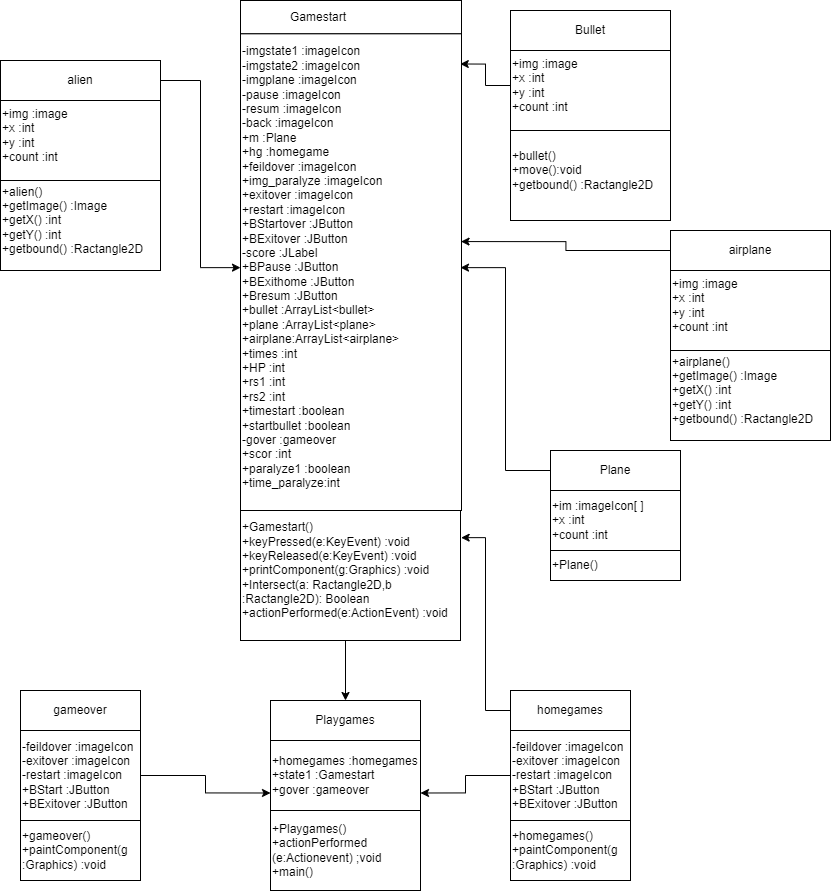

The diagram above was exported from draw.io. Its source (the exported page's mxGraphModel, read from the mxfile embedded in the PNG):
<mxGraphModel dx="3677" dy="1647" grid="1" gridSize="10" guides="1" tooltips="1" connect="1" arrows="1" fold="1" page="1" pageScale="1" pageWidth="4681" pageHeight="3300" math="0" shadow="0">
  <root>
    <mxCell id="0" />
    <mxCell id="1" parent="0" />
    <mxCell id="8THBjJphNkrdOxw4wDTV-20" value="" style="group" vertex="1" connectable="0" parent="1">
      <mxGeometry x="1840" y="700" width="260" height="640" as="geometry" />
    </mxCell>
    <mxCell id="8THBjJphNkrdOxw4wDTV-12" value="" style="verticalLabelPosition=bottom;verticalAlign=top;html=1;shape=mxgraph.basic.rect;fillColor2=none;strokeWidth=1;size=20;indent=5;" vertex="1" parent="8THBjJphNkrdOxw4wDTV-20">
      <mxGeometry y="510" width="220" height="130" as="geometry" />
    </mxCell>
    <mxCell id="8THBjJphNkrdOxw4wDTV-13" value="" style="group" vertex="1" connectable="0" parent="8THBjJphNkrdOxw4wDTV-20">
      <mxGeometry width="260" height="524.31" as="geometry" />
    </mxCell>
    <mxCell id="8THBjJphNkrdOxw4wDTV-11" value="" style="verticalLabelPosition=bottom;verticalAlign=top;html=1;shape=mxgraph.basic.rect;fillColor2=none;strokeWidth=1;size=20;indent=5;" vertex="1" parent="8THBjJphNkrdOxw4wDTV-13">
      <mxGeometry y="33.17878877322132" width="221" height="476.81999457385814" as="geometry" />
    </mxCell>
    <mxCell id="8THBjJphNkrdOxw4wDTV-10" value="" style="verticalLabelPosition=bottom;verticalAlign=top;html=1;shape=mxgraph.basic.rect;fillColor2=none;strokeWidth=1;size=20;indent=5;" vertex="1" parent="8THBjJphNkrdOxw4wDTV-13">
      <mxGeometry width="221" height="33.18144328868441" as="geometry" />
    </mxCell>
    <mxCell id="8THBjJphNkrdOxw4wDTV-14" value="Gamestart" style="text;html=1;strokeColor=none;fillColor=none;align=center;verticalAlign=middle;whiteSpace=wrap;rounded=0;" vertex="1" parent="8THBjJphNkrdOxw4wDTV-13">
      <mxGeometry x="39" width="78" height="33.18144328868441" as="geometry" />
    </mxCell>
    <mxCell id="8THBjJphNkrdOxw4wDTV-16" value="-imgstate1 :imageIcon&lt;br&gt;-imgstate2 :imageIcon&lt;br&gt;-imgplane :imageIcon&lt;br&gt;-pause :imageIcon&lt;br&gt;-resum :imageIcon&lt;br&gt;-back :imageIcon&lt;br&gt;+m :Plane&lt;br&gt;+hg :homegame&lt;br&gt;+feildover :imageIcon&lt;br&gt;+img_paralyze :imageIcon&lt;br&gt;+exitover :imageIcon&lt;br&gt;+restart :imageIcon&lt;br&gt;+BStartover :JButton&lt;br&gt;+BExitover :JButton&lt;br&gt;-score :JLabel&lt;br&gt;+BPause :JButton&lt;br&gt;+BExithome :JButton&lt;br&gt;+Bresum :JButton&lt;br&gt;+bullet :ArrayList&amp;lt;bullet&amp;gt;&lt;br&gt;+plane :ArrayList&amp;lt;plane&amp;gt;&lt;br&gt;+airplane:ArrayList&amp;lt;airplane&amp;gt;&lt;br&gt;+times :int&lt;br&gt;+HP :int&lt;br&gt;+rs1 :int&lt;br&gt;+rs2 :int&lt;br&gt;+timestart :boolean&lt;br&gt;+startbullet :boolean&lt;br&gt;-gover :gameover&lt;br&gt;+scor :int&lt;br&gt;+paralyze1 :boolean&lt;br&gt;+time_paralyze:int" style="text;html=1;strokeColor=none;fillColor=none;align=left;verticalAlign=middle;whiteSpace=wrap;rounded=0;" vertex="1" parent="8THBjJphNkrdOxw4wDTV-13">
      <mxGeometry y="10" width="220" height="514.31" as="geometry" />
    </mxCell>
    <mxCell id="8THBjJphNkrdOxw4wDTV-19" value="+Gamestart()&lt;br&gt;+keyPressed(e:KeyEvent) :void&lt;br&gt;+keyReleased(e:KeyEvent) :void&lt;br&gt;+printComponent(g:Graphics) :void&lt;br&gt;+Intersect(a: Ractangle2D,b :Ractangle2D): Boolean&lt;br&gt;+actionPerformed(e:ActionEvent) :void" style="text;html=1;strokeColor=none;fillColor=none;align=left;verticalAlign=middle;whiteSpace=wrap;rounded=0;" vertex="1" parent="8THBjJphNkrdOxw4wDTV-20">
      <mxGeometry y="500" width="210" height="140" as="geometry" />
    </mxCell>
    <mxCell id="8THBjJphNkrdOxw4wDTV-27" value="" style="group" vertex="1" connectable="0" parent="1">
      <mxGeometry x="2270" y="930" width="160" height="210" as="geometry" />
    </mxCell>
    <mxCell id="8THBjJphNkrdOxw4wDTV-21" value="airplane" style="rounded=0;whiteSpace=wrap;html=1;" vertex="1" parent="8THBjJphNkrdOxw4wDTV-27">
      <mxGeometry width="160" height="40" as="geometry" />
    </mxCell>
    <mxCell id="8THBjJphNkrdOxw4wDTV-22" value="" style="rounded=0;whiteSpace=wrap;html=1;" vertex="1" parent="8THBjJphNkrdOxw4wDTV-27">
      <mxGeometry y="40" width="160" height="80" as="geometry" />
    </mxCell>
    <mxCell id="8THBjJphNkrdOxw4wDTV-24" value="+img :image&lt;br&gt;+x :int&lt;br&gt;+y :int&lt;br&gt;+count :int&lt;br&gt;" style="text;html=1;strokeColor=none;fillColor=none;align=left;verticalAlign=middle;whiteSpace=wrap;rounded=0;" vertex="1" parent="8THBjJphNkrdOxw4wDTV-27">
      <mxGeometry y="30" width="120" height="90" as="geometry" />
    </mxCell>
    <mxCell id="8THBjJphNkrdOxw4wDTV-25" value="" style="rounded=0;whiteSpace=wrap;html=1;" vertex="1" parent="8THBjJphNkrdOxw4wDTV-27">
      <mxGeometry y="120" width="160" height="90" as="geometry" />
    </mxCell>
    <mxCell id="8THBjJphNkrdOxw4wDTV-26" value="+airplane()&lt;br&gt;+getImage() :Image&lt;br&gt;+getX() :int&lt;br&gt;+getY() :int&lt;br&gt;+getbound() :Ractangle2D" style="text;html=1;strokeColor=none;fillColor=none;align=left;verticalAlign=middle;whiteSpace=wrap;rounded=0;" vertex="1" parent="8THBjJphNkrdOxw4wDTV-27">
      <mxGeometry y="130" width="160" height="60" as="geometry" />
    </mxCell>
    <mxCell id="8THBjJphNkrdOxw4wDTV-34" value="" style="group" vertex="1" connectable="0" parent="1">
      <mxGeometry x="1600" y="760" width="160" height="210" as="geometry" />
    </mxCell>
    <mxCell id="8THBjJphNkrdOxw4wDTV-35" value="alien" style="rounded=0;whiteSpace=wrap;html=1;" vertex="1" parent="8THBjJphNkrdOxw4wDTV-34">
      <mxGeometry width="160" height="40" as="geometry" />
    </mxCell>
    <mxCell id="8THBjJphNkrdOxw4wDTV-36" value="" style="rounded=0;whiteSpace=wrap;html=1;" vertex="1" parent="8THBjJphNkrdOxw4wDTV-34">
      <mxGeometry y="40" width="160" height="80" as="geometry" />
    </mxCell>
    <mxCell id="8THBjJphNkrdOxw4wDTV-37" value="+img :image&lt;br&gt;+x :int&lt;br&gt;+y :int&lt;br&gt;+count :int&lt;br&gt;" style="text;html=1;strokeColor=none;fillColor=none;align=left;verticalAlign=middle;whiteSpace=wrap;rounded=0;" vertex="1" parent="8THBjJphNkrdOxw4wDTV-34">
      <mxGeometry y="30" width="120" height="90" as="geometry" />
    </mxCell>
    <mxCell id="8THBjJphNkrdOxw4wDTV-38" value="" style="rounded=0;whiteSpace=wrap;html=1;" vertex="1" parent="8THBjJphNkrdOxw4wDTV-34">
      <mxGeometry y="120" width="160" height="90" as="geometry" />
    </mxCell>
    <mxCell id="8THBjJphNkrdOxw4wDTV-39" value="+alien()&lt;br&gt;+getImage() :Image&lt;br&gt;+getX() :int&lt;br&gt;+getY() :int&lt;br&gt;+getbound() :Ractangle2D" style="text;html=1;strokeColor=none;fillColor=none;align=left;verticalAlign=middle;whiteSpace=wrap;rounded=0;" vertex="1" parent="8THBjJphNkrdOxw4wDTV-34">
      <mxGeometry y="130" width="160" height="60" as="geometry" />
    </mxCell>
    <mxCell id="8THBjJphNkrdOxw4wDTV-47" value="" style="group" vertex="1" connectable="0" parent="1">
      <mxGeometry x="2110" y="710" width="160" height="210" as="geometry" />
    </mxCell>
    <mxCell id="8THBjJphNkrdOxw4wDTV-48" value="Bullet" style="rounded=0;whiteSpace=wrap;html=1;" vertex="1" parent="8THBjJphNkrdOxw4wDTV-47">
      <mxGeometry width="160" height="40" as="geometry" />
    </mxCell>
    <mxCell id="8THBjJphNkrdOxw4wDTV-49" value="" style="rounded=0;whiteSpace=wrap;html=1;" vertex="1" parent="8THBjJphNkrdOxw4wDTV-47">
      <mxGeometry y="40" width="160" height="80" as="geometry" />
    </mxCell>
    <mxCell id="8THBjJphNkrdOxw4wDTV-50" value="+img :image&lt;br&gt;+x :int&lt;br&gt;+y :int&lt;br&gt;+count :int&lt;br&gt;" style="text;html=1;strokeColor=none;fillColor=none;align=left;verticalAlign=middle;whiteSpace=wrap;rounded=0;" vertex="1" parent="8THBjJphNkrdOxw4wDTV-47">
      <mxGeometry y="30" width="120" height="90" as="geometry" />
    </mxCell>
    <mxCell id="8THBjJphNkrdOxw4wDTV-51" value="" style="rounded=0;whiteSpace=wrap;html=1;" vertex="1" parent="8THBjJphNkrdOxw4wDTV-47">
      <mxGeometry y="120" width="160" height="90" as="geometry" />
    </mxCell>
    <mxCell id="8THBjJphNkrdOxw4wDTV-52" value="+bullet()&lt;br&gt;+move():void&lt;br&gt;+getbound() :Ractangle2D" style="text;html=1;strokeColor=none;fillColor=none;align=left;verticalAlign=middle;whiteSpace=wrap;rounded=0;" vertex="1" parent="8THBjJphNkrdOxw4wDTV-47">
      <mxGeometry y="130" width="160" height="60" as="geometry" />
    </mxCell>
    <mxCell id="8THBjJphNkrdOxw4wDTV-60" value="" style="group" vertex="1" connectable="0" parent="1">
      <mxGeometry x="1620" y="1390" width="120" height="190" as="geometry" />
    </mxCell>
    <mxCell id="8THBjJphNkrdOxw4wDTV-57" value="gameover" style="whiteSpace=wrap;html=1;" vertex="1" parent="8THBjJphNkrdOxw4wDTV-60">
      <mxGeometry width="120" height="40" as="geometry" />
    </mxCell>
    <mxCell id="8THBjJphNkrdOxw4wDTV-58" value="-feildover :imageIcon&lt;br&gt;-exitover :imageIcon&lt;br&gt;-restart :imageIcon&lt;br&gt;+BStart :JButton&lt;br&gt;+BExitover :JButton" style="whiteSpace=wrap;html=1;align=left;" vertex="1" parent="8THBjJphNkrdOxw4wDTV-60">
      <mxGeometry y="40" width="120" height="90" as="geometry" />
    </mxCell>
    <mxCell id="8THBjJphNkrdOxw4wDTV-59" value="+gameover()&lt;br&gt;+paintComponent(g :Graphics) :void" style="whiteSpace=wrap;html=1;align=left;" vertex="1" parent="8THBjJphNkrdOxw4wDTV-60">
      <mxGeometry y="130" width="120" height="60" as="geometry" />
    </mxCell>
    <mxCell id="8THBjJphNkrdOxw4wDTV-61" value="" style="group" vertex="1" connectable="0" parent="1">
      <mxGeometry x="2110" y="1390" width="120" height="190" as="geometry" />
    </mxCell>
    <mxCell id="8THBjJphNkrdOxw4wDTV-62" value="homegames" style="whiteSpace=wrap;html=1;" vertex="1" parent="8THBjJphNkrdOxw4wDTV-61">
      <mxGeometry width="120" height="40" as="geometry" />
    </mxCell>
    <mxCell id="8THBjJphNkrdOxw4wDTV-63" value="-feildover :imageIcon&lt;br&gt;-exitover :imageIcon&lt;br&gt;-restart :imageIcon&lt;br&gt;+BStart :JButton&lt;br&gt;+BExitover :JButton" style="whiteSpace=wrap;html=1;align=left;" vertex="1" parent="8THBjJphNkrdOxw4wDTV-61">
      <mxGeometry y="40" width="120" height="90" as="geometry" />
    </mxCell>
    <mxCell id="8THBjJphNkrdOxw4wDTV-64" value="+homegames()&lt;br&gt;+paintComponent(g :Graphics) :void" style="whiteSpace=wrap;html=1;align=left;" vertex="1" parent="8THBjJphNkrdOxw4wDTV-61">
      <mxGeometry y="130" width="120" height="60" as="geometry" />
    </mxCell>
    <mxCell id="8THBjJphNkrdOxw4wDTV-68" value="" style="group" vertex="1" connectable="0" parent="1">
      <mxGeometry x="2150" y="1150" width="130" height="130" as="geometry" />
    </mxCell>
    <mxCell id="8THBjJphNkrdOxw4wDTV-65" value="Plane" style="whiteSpace=wrap;html=1;" vertex="1" parent="8THBjJphNkrdOxw4wDTV-68">
      <mxGeometry width="130" height="40" as="geometry" />
    </mxCell>
    <mxCell id="8THBjJphNkrdOxw4wDTV-66" value="+im :imageIcon[ ]&lt;br&gt;+x :int&lt;br&gt;+count :int" style="whiteSpace=wrap;html=1;align=left;" vertex="1" parent="8THBjJphNkrdOxw4wDTV-68">
      <mxGeometry y="40" width="130" height="60" as="geometry" />
    </mxCell>
    <mxCell id="8THBjJphNkrdOxw4wDTV-67" value="+Plane()" style="whiteSpace=wrap;html=1;align=left;" vertex="1" parent="8THBjJphNkrdOxw4wDTV-68">
      <mxGeometry y="100" width="130" height="30" as="geometry" />
    </mxCell>
    <mxCell id="8THBjJphNkrdOxw4wDTV-72" value="" style="group" vertex="1" connectable="0" parent="1">
      <mxGeometry x="1870" y="1400" width="150" height="190" as="geometry" />
    </mxCell>
    <mxCell id="8THBjJphNkrdOxw4wDTV-69" value="Playgames" style="whiteSpace=wrap;html=1;" vertex="1" parent="8THBjJphNkrdOxw4wDTV-72">
      <mxGeometry width="150" height="40" as="geometry" />
    </mxCell>
    <mxCell id="8THBjJphNkrdOxw4wDTV-70" value="+homegames :homegames&lt;br&gt;+state1 :Gamestart&lt;br&gt;+gover :gameover" style="whiteSpace=wrap;html=1;align=left;" vertex="1" parent="8THBjJphNkrdOxw4wDTV-72">
      <mxGeometry y="40" width="150" height="70" as="geometry" />
    </mxCell>
    <mxCell id="8THBjJphNkrdOxw4wDTV-71" value="+Playgames()&lt;br&gt;+actionPerformed&lt;br&gt;(e:Actionevent) ;void&lt;br&gt;+main()" style="whiteSpace=wrap;html=1;align=left;" vertex="1" parent="8THBjJphNkrdOxw4wDTV-72">
      <mxGeometry y="110" width="150" height="80" as="geometry" />
    </mxCell>
    <mxCell id="8THBjJphNkrdOxw4wDTV-85" style="edgeStyle=orthogonalEdgeStyle;rounded=0;orthogonalLoop=1;jettySize=auto;html=1;entryX=0.5;entryY=0;entryDx=0;entryDy=0;" edge="1" parent="1" source="8THBjJphNkrdOxw4wDTV-19" target="8THBjJphNkrdOxw4wDTV-69">
      <mxGeometry relative="1" as="geometry" />
    </mxCell>
    <mxCell id="8THBjJphNkrdOxw4wDTV-86" style="edgeStyle=orthogonalEdgeStyle;rounded=0;orthogonalLoop=1;jettySize=auto;html=1;entryX=1;entryY=0.75;entryDx=0;entryDy=0;" edge="1" parent="1" source="8THBjJphNkrdOxw4wDTV-63" target="8THBjJphNkrdOxw4wDTV-70">
      <mxGeometry relative="1" as="geometry" />
    </mxCell>
    <mxCell id="8THBjJphNkrdOxw4wDTV-87" style="edgeStyle=orthogonalEdgeStyle;rounded=0;orthogonalLoop=1;jettySize=auto;html=1;entryX=0;entryY=0.75;entryDx=0;entryDy=0;" edge="1" parent="1" source="8THBjJphNkrdOxw4wDTV-58" target="8THBjJphNkrdOxw4wDTV-70">
      <mxGeometry relative="1" as="geometry" />
    </mxCell>
    <mxCell id="8THBjJphNkrdOxw4wDTV-88" style="edgeStyle=orthogonalEdgeStyle;rounded=0;orthogonalLoop=1;jettySize=auto;html=1;" edge="1" parent="1" source="8THBjJphNkrdOxw4wDTV-65" target="8THBjJphNkrdOxw4wDTV-16">
      <mxGeometry relative="1" as="geometry" />
    </mxCell>
    <mxCell id="8THBjJphNkrdOxw4wDTV-89" style="edgeStyle=orthogonalEdgeStyle;rounded=0;orthogonalLoop=1;jettySize=auto;html=1;entryX=1.003;entryY=0.209;entryDx=0;entryDy=0;entryPerimeter=0;" edge="1" parent="1" source="8THBjJphNkrdOxw4wDTV-62" target="8THBjJphNkrdOxw4wDTV-12">
      <mxGeometry relative="1" as="geometry" />
    </mxCell>
    <mxCell id="8THBjJphNkrdOxw4wDTV-90" style="edgeStyle=orthogonalEdgeStyle;rounded=0;orthogonalLoop=1;jettySize=auto;html=1;entryX=0.999;entryY=0.104;entryDx=0;entryDy=0;entryPerimeter=0;" edge="1" parent="1" source="8THBjJphNkrdOxw4wDTV-50" target="8THBjJphNkrdOxw4wDTV-16">
      <mxGeometry relative="1" as="geometry" />
    </mxCell>
    <mxCell id="8THBjJphNkrdOxw4wDTV-91" style="edgeStyle=orthogonalEdgeStyle;rounded=0;orthogonalLoop=1;jettySize=auto;html=1;entryX=0.998;entryY=0.436;entryDx=0;entryDy=0;entryPerimeter=0;" edge="1" parent="1" source="8THBjJphNkrdOxw4wDTV-21" target="8THBjJphNkrdOxw4wDTV-11">
      <mxGeometry relative="1" as="geometry" />
    </mxCell>
    <mxCell id="8THBjJphNkrdOxw4wDTV-92" style="edgeStyle=orthogonalEdgeStyle;rounded=0;orthogonalLoop=1;jettySize=auto;html=1;" edge="1" parent="1" source="8THBjJphNkrdOxw4wDTV-35" target="8THBjJphNkrdOxw4wDTV-16">
      <mxGeometry relative="1" as="geometry" />
    </mxCell>
  </root>
</mxGraphModel>